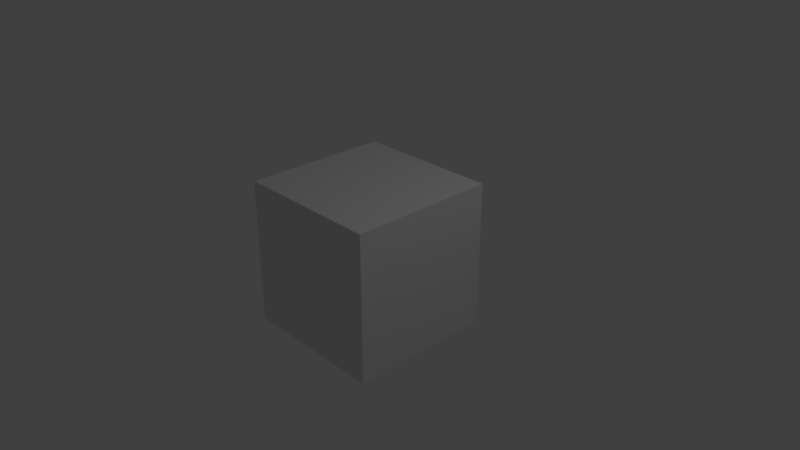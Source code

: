 # Source: RandomLootBoot01.blend  (saved by Blender 2.79.0; exported with 4.5.12 LTS)
import bpy
from mathutils import Matrix  # noqa: F401  (used for matrix-valued properties, if any)

bpy.ops.wm.read_factory_settings(use_empty=True)
scene = bpy.context.scene
scene.name = 'Scene'

# ---- collections
col_collection_1 = bpy.data.collections.new('Collection 1'); scene.collection.children.link(col_collection_1)

# ---- materials (node trees are filled in below, after node groups)
mat_material = bpy.data.materials.new('Material')
mat_material.alpha_threshold = 0.0
mat_material.use_transparent_shadow = False
mat_material.roughness = 0.5
mat_material.line_color = (0.0, 0.0, 0.0, 1.0)

# ---- material node trees

# ---- world
world_world = bpy.data.worlds.new('World'); scene.world = world_world
world_world.color = (0.05088, 0.05088, 0.05088)
world_world.use_sun_shadow = False
world_world.sun_shadow_jitter_overblur = 0.0
world_world.cycles.sampling_method = 'MANUAL'

# ---- cameras
cam_camera = bpy.data.cameras.new('Camera')
cam_camera.clip_end = 100.0
cam_camera.lens = 35.0
cam_camera.sensor_width = 32.0
cam_camera.sensor_height = 18.0
cam_camera.ortho_scale = 7.314
cam_camera.dof.focus_distance = 0.0
cam_camera.dof.aperture_fstop = 128.0

# ---- lights
light_lamp = bpy.data.lights.new('Lamp', 'POINT')
light_lamp.transmission_factor = 0.0
light_lamp.cutoff_distance = 30.0
light_lamp.energy = 100.0
light_lamp.shadow_buffer_clip_start = 1.001
light_lamp.shadow_soft_size = 0.1
light_lamp.shadow_maximum_resolution = 0.006
light_lamp.use_absolute_resolution = True

# ---- meshes
me_cube = bpy.data.meshes.new('Cube')
me_cube.from_pydata([(1.0, 1.0, -1.0), (1.0, -1.0, -1.0), (-1.0, -1.0, -1.0), (-1.0, 1.0, -1.0), (1.0, 1.0, 1.0), (1.0, -1.0, 1.0), (-1.0, -1.0, 1.0), (-1.0, 1.0, 1.0)], [], [(0, 1, 2, 3), (4, 7, 6, 5), (0, 4, 5, 1), (1, 5, 6, 2), (2, 6, 7, 3), (4, 0, 3, 7)])
me_cube.materials.append(mat_material)
me_cube.use_remesh_preserve_volume = False
me_cube.use_remesh_preserve_attributes = False
me_cube.use_mirror_vertex_groups = False
me_cube.update()

# ---- objects
ob_cube = bpy.data.objects.new('Cube', me_cube)
ob_lamp = bpy.data.objects.new('Lamp', light_lamp)
ob_camera = bpy.data.objects.new('Camera', cam_camera)

# ---- transforms, parenting, visibility, modifiers, constraints
ob_cube.location = (0.0, 0.0, 0.0)
ob_cube.lock_rotations_4d = False
ob_cube.empty_display_type = 'ARROWS'
ob_cube.lineart.crease_threshold = 0.0
ob_lamp.location = (4.076, 1.005, 5.904)
ob_lamp.rotation_euler = (0.6503, 0.05522, 1.866)
ob_lamp.lock_rotations_4d = False
ob_lamp.empty_display_type = 'ARROWS'
ob_lamp.color = (0.0, 0.0, 0.0, 0.0)
ob_lamp.lineart.crease_threshold = 0.0
ob_camera.location = (7.481, -6.508, 5.344)
ob_camera.rotation_euler = (1.109, 0.0, 0.8149)
ob_camera.lock_rotations_4d = False
ob_camera.empty_display_type = 'ARROWS'
ob_camera.color = (0.0, 0.0, 0.0, 0.0)
ob_camera.display_type = 'WIRE'
ob_camera.lineart.crease_threshold = 0.0

# ---- collection membership
col_collection_1.objects.link(ob_cube)
col_collection_1.objects.link(ob_lamp)
col_collection_1.objects.link(ob_camera)

# ---- scene / render settings (as saved in the file)
scene.camera = ob_camera
scene.frame_start = 1; scene.frame_end = 250; scene.frame_set(1)
scene.render.engine = 'BLENDER_EEVEE_NEXT'
scene.render.resolution_percentage = 50
scene.render.dither_intensity = 0.0
scene.cycles.use_denoising = False
scene.cycles.samples = 128
scene.cycles.sampling_pattern = 'TABULATED_SOBOL'
scene.cycles.use_adaptive_sampling = False
scene.cycles.use_light_tree = False
scene.cycles.blur_glossy = 0.0
scene.cycles.sample_clamp_indirect = 0.0
scene.view_settings.view_transform = 'Standard'
bpy.context.view_layer.update()
